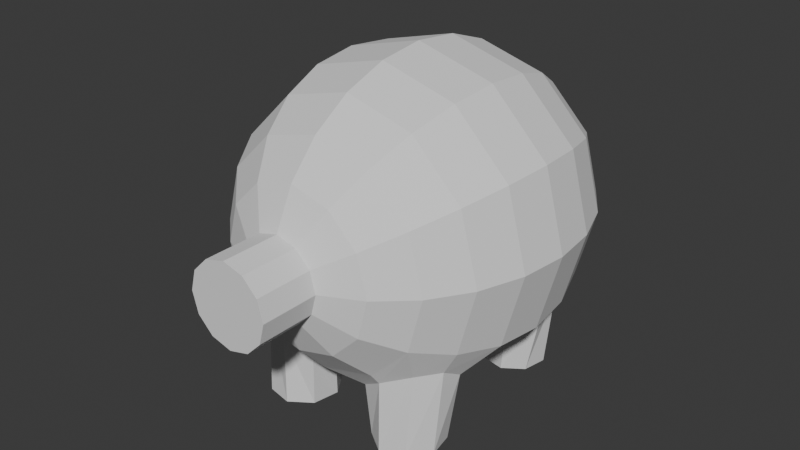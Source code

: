 # Source: 11_PiggyBankMirror.blend  (saved by Blender 4.4.32; exported with 4.5.12 LTS)
import bpy
from mathutils import Matrix  # noqa: F401  (used for matrix-valued properties, if any)

bpy.ops.wm.read_factory_settings(use_empty=True)
scene = bpy.context.scene
scene.name = 'Scene'

# ---- collections
col_collection = bpy.data.collections.new('Collection'); scene.collection.children.link(col_collection)

# ---- world
world_world = bpy.data.worlds.new('World'); scene.world = world_world
world_world.use_nodes = True; world_world.node_tree.nodes.clear()
_N = world_world.node_tree.nodes; _L = world_world.node_tree.links
n0 = _N.new('ShaderNodeOutputWorld'); n0.name = 'World Output'; n0.location = (300, 300)
n1 = _N.new('ShaderNodeBackground'); n1.name = 'Background'; n1.location = (10, 300)
n1.inputs[0].default_value = (0.05088, 0.05088, 0.05088, 1.0)
_L.new(n1.outputs[0], n0.inputs[0])
n0.is_active_output = True
world_world.color = (0.05088, 0.05088, 0.05088)
world_world.sun_shadow_jitter_overblur = 0.0

# ---- meshes
me_sphere = bpy.data.meshes.new('Sphere')
me_sphere.from_pydata([(0.0, 0.7071, 0.7071), (0.0, 0.9659, 0.2588), (0.0, 0.9659, -0.2588), (0.0, 0.866, -0.5), (0.1294, 0.2241, 0.9659), (0.25, 0.433, 0.866), (0.3536, 0.6124, 0.7071), (0.433, 0.75, 0.5), (0.483, 0.8365, 0.2588), (0.5, 0.866, 0.0), (0.483, 0.8365, -0.2588), (0.433, 0.75, -0.5), (0.3536, 0.6124, -0.7071), (0.25, 0.433, -0.866), (0.1294, 0.2241, -0.9659), (0.2241, 0.1294, 0.9659), (0.433, 0.25, 0.866), (0.6124, 0.3536, 0.7071), (0.75, 0.433, 0.5), (0.8365, 0.483, 0.2588), (0.866, 0.5, 0.0), (0.8365, 0.483, -0.2588), (0.75, 0.433, -0.5), (0.6124, 0.3536, -0.7071), (0.433, 0.25, -0.866), (0.2241, 0.1294, -0.9659), (0.2588, 0.0, 0.9659), (0.5, 0.0, 0.866), (0.7071, -2.98e-08, 0.7071), (0.866, -2.98e-08, 0.5), (0.9659, -2.98e-08, 0.2588), (1.0, 0.0, 0.0), (0.9659, -2.98e-08, -0.2588), (0.866, -2.98e-08, -0.5), (0.7071, -2.98e-08, -0.7071), (0.5, 0.0, -0.866), (0.2588, 0.0, -0.9659), (0.2241, -0.1294, 0.9659), (0.433, -0.25, 0.866), (0.6124, -0.3536, 0.7071), (0.75, -0.433, 0.5), (0.8365, -0.483, 0.2588), (0.866, -0.5, 0.0), (0.8365, -0.483, -0.2588), (0.75, -0.433, -0.5), (0.6124, -0.3536, -0.7071), (0.433, -0.25, -0.866), (0.2241, -0.1294, -0.9659), (0.1294, -0.2241, 0.9659), (0.25, -0.433, 0.866), (0.3536, -0.6124, 0.7071), (0.483, -0.8365, 0.2588), (0.5, -0.866, 0.0), (0.483, -0.8365, -0.2588), (0.6346, -0.7018, -0.3639), (0.3536, -0.6124, -0.7071), (0.25, -0.433, -0.866), (0.1294, -0.2241, -0.9659), (0.0, -0.2588, 0.9659), (0.0, -0.5, 0.866), (-5.96e-08, -0.7071, 0.7071), (-8.941e-08, -0.866, 0.5), (-5.96e-08, -0.9659, 0.2588), (0.0, -1.0, 0.0), (-5.96e-08, -0.9659, -0.2588), (-8.941e-08, -0.866, -0.5), (-5.96e-08, -0.7071, -0.7071), (0.0, -0.5, -0.866), (0.0, -0.2588, -0.9659), (0.1294, 0.2241, 1.275), (0.0, 0.2588, 0.9659), (0.0, 0.5, 0.866), (8.941e-08, 0.866, 0.5), (0.0, 1.0, 0.0), (1.192e-07, 0.7071, -0.7071), (0.0, 0.5, -0.866), (0.0, 0.2588, -0.9659), (0.0, 0.0, -1.0), (0.2241, 0.1294, 1.275), (0.2588, 1.594e-08, 1.275), (0.2241, -0.1294, 1.275), (0.1294, -0.2241, 1.275), (0.0, -0.2588, 1.275), (0.0, 0.2588, 1.275), (0.09956, 0.1724, 1.275), (0.1724, 0.09956, 1.275), (0.1991, 1.767e-08, 1.275), (0.1724, -0.09956, 1.275), (0.09956, -0.1724, 1.275), (-5.729e-10, -0.1991, 1.275), (-5.729e-10, 0.1991, 1.275), (1.863e-09, 0.1227, 1.275), (0.0, 4.843e-08, 1.275), (5.588e-09, -0.1227, 1.275), (0.5521, -0.5995, 0.6053), (0.6561, -0.5942, 0.4916), (0.6587, -0.6825, 0.3665), (0.368, -0.6827, 0.6647), (0.4688, -0.8572, 0.2835), (0.2039, -0.8005, 0.6053), (0.1473, -0.8879, 0.4917), (0.2225, -0.9343, 0.3665), (0.632, -0.6115, -0.4917), (0.5256, -0.6169, -0.608), (0.4406, -0.8803, -0.279), (0.3375, -0.702, -0.6686), (0.1889, -0.9591, -0.3639), (0.112, -0.9117, -0.4918), (0.1699, -0.8223, -0.608), (0.5485, -1.143, -0.3548), (0.529, -1.143, 0.6419), (0.6214, -1.143, 0.5201), (0.5893, -1.143, 0.3761), (0.3663, -1.143, 0.6704), (0.4515, -1.143, 0.2944), (0.2285, -1.143, 0.5887), (0.1964, -1.143, 0.4447), (0.2887, -1.143, 0.3229), (0.5784, -1.143, -0.4885), (0.4926, -1.143, -0.6018), (0.4205, -1.143, -0.2789), (0.3414, -1.143, -0.6282), (0.2693, -1.143, -0.3053), (0.1835, -1.143, -0.4186), (0.2134, -1.143, -0.5523), (0.4962, -1.143, 0.5983), (0.5633, -1.143, 0.5098), (0.54, -1.143, 0.4052), (0.3779, -1.143, 0.619), (0.4398, -1.143, 0.3458), (0.2778, -1.143, 0.5596), (0.2545, -1.143, 0.455), (0.3216, -1.143, 0.3665), (0.4089, -1.143, 0.4824), (0.4984, -1.143, -0.3843), (0.5193, -1.143, -0.4781), (0.4592, -1.143, -0.5574), (0.4087, -1.143, -0.3311), (0.3532, -1.143, -0.5759), (0.3027, -1.143, -0.3496), (0.2426, -1.143, -0.429), (0.2635, -1.143, -0.5228), (0.3809, -1.143, -0.4535)], [], [(73, 1, 8, 9), (0, 71, 5, 6), (75, 74, 12, 13), (2, 73, 9, 10), (72, 0, 6, 7), (76, 75, 13, 14), (58, 48, 81, 82), (3, 2, 10, 11), (1, 72, 7, 8), (77, 76, 14), (71, 70, 4, 5), (74, 3, 11, 12), (14, 13, 24, 25), (11, 10, 21, 22), (8, 7, 18, 19), (77, 14, 25), (5, 4, 15, 16), (12, 11, 22, 23), (9, 8, 19, 20), (6, 5, 16, 17), (13, 12, 23, 24), (10, 9, 20, 21), (7, 6, 17, 18), (17, 16, 27, 28), (24, 23, 34, 35), (21, 20, 31, 32), (18, 17, 28, 29), (25, 24, 35, 36), (37, 26, 79, 80), (22, 21, 32, 33), (19, 18, 29, 30), (77, 25, 36), (16, 15, 26, 27), (23, 22, 33, 34), (20, 19, 30, 31), (77, 36, 47), (27, 26, 37, 38), (34, 33, 44, 45), (31, 30, 41, 42), (28, 27, 38, 39), (35, 34, 45, 46), (32, 31, 42, 43), (29, 28, 39, 40), (36, 35, 46, 47), (33, 32, 43, 44), (30, 29, 40, 41), (47, 46, 56, 57), (4, 70, 83, 69), (66, 55, 105, 108), (77, 47, 57), (38, 37, 48, 49), (64, 65, 107, 106), (42, 41, 51, 52), (39, 38, 49, 50), (46, 45, 55, 56), (43, 42, 52, 53), (50, 49, 59, 60), (56, 55, 66, 67), (53, 52, 63, 64), (57, 56, 67, 68), (48, 37, 80, 81), (44, 43, 54, 102), (77, 57, 68), (49, 48, 58, 59), (43, 53, 104, 54), (52, 51, 62, 63), (15, 4, 69, 78), (26, 15, 78, 79), (82, 81, 88, 89), (79, 78, 85, 86), (80, 79, 86, 87), (81, 80, 87, 88), (78, 69, 84, 85), (69, 83, 90, 84), (90, 91, 85, 84), (91, 92, 86, 85), (92, 93, 87, 86), (93, 89, 88, 87), (50, 60, 99, 97), (62, 51, 98, 101), (41, 40, 95, 96), (60, 61, 100, 99), (40, 39, 94, 95), (51, 41, 96, 98), (61, 62, 101, 100), (39, 50, 97, 94), (55, 45, 103, 105), (65, 66, 108, 107), (53, 64, 106, 104), (45, 44, 102, 103), (105, 103, 119, 121), (96, 95, 111, 112), (106, 107, 123, 122), (103, 102, 118, 119), (54, 104, 120, 109), (94, 97, 113, 110), (107, 108, 124, 123), (98, 96, 112, 114), (108, 105, 121, 124), (102, 54, 109, 118), (99, 100, 116, 115), (104, 106, 122, 120), (100, 101, 117, 116), (97, 99, 115, 113), (101, 98, 114, 117), (95, 94, 110, 111), (113, 115, 130, 128), (115, 116, 131, 130), (110, 113, 128, 125), (111, 110, 125, 126), (117, 114, 129, 132), (116, 117, 132, 131), (114, 112, 127, 129), (112, 111, 126, 127), (126, 133, 129, 127), (133, 131, 132, 129), (125, 128, 133, 126), (128, 130, 131, 133), (124, 121, 138, 141), (118, 109, 134, 135), (122, 123, 140, 139), (109, 120, 137, 134), (120, 122, 139, 137), (123, 124, 141, 140), (119, 118, 135, 136), (121, 119, 136, 138), (135, 142, 138, 136), (142, 140, 141, 138), (134, 137, 142, 135), (137, 139, 140, 142)])
_uv = me_sphere.uv_layers.new(name='UVMap')
_uv.uv.foreach_set('vector', [0.75, 0.5, 0.75, 0.5833, 0.6667, 0.5833, 0.6667, 0.5, 0.75, 0.75, 0.75, 0.8333, 0.6667, 0.8333, 0.6667, 0.75, 0.75, 0.1667, 0.75, 0.25, 0.6667, 0.25, 0.6667, 0.1667, 0.75, 0.4167, 0.75, 0.5, 0.6667, 0.5, 0.6667, 0.4167, 0.75, 0.6667, 0.75, 0.75, 0.6667, 0.75, 0.6667, 0.6667, 0.75, 0.08333, 0.75, 0.1667, 0.6667, 0.1667, 0.6667, 0.08333, 0.25, 0.9167, 0.3333, 0.9167, 0.3333, 0.9167, 0.25, 0.9167, 0.75, 0.3333, 0.75, 0.4167, 0.6667, 0.4167, 0.6667, 0.3333, 0.75, 0.5833, 0.75, 0.6667, 0.6667, 0.6667, 0.6667, 0.5833, 0.7083, 0.0, 0.75, 0.08333, 0.6667, 0.08333, 0.75, 0.8333, 0.75, 0.9167, 0.6667, 0.9167, 0.6667, 0.8333, 0.75, 0.25, 0.75, 0.3333, 0.6667, 0.3333, 0.6667, 0.25, 0.6667, 0.08333, 0.6667, 0.1667, 0.5833, 0.1667, 0.5833, 0.08333, 0.6667, 0.3333, 0.6667, 0.4167, 0.5833, 0.4167, 0.5833, 0.3333, 0.6667, 0.5833, 0.6667, 0.6667, 0.5833, 0.6667, 0.5833, 0.5833, 0.625, 0.0, 0.6667, 0.08333, 0.5833, 0.08333, 0.6667, 0.8333, 0.6667, 0.9167, 0.5833, 0.9167, 0.5833, 0.8333, 0.6667, 0.25, 0.6667, 0.3333, 0.5833, 0.3333, 0.5833, 0.25, 0.6667, 0.5, 0.6667, 0.5833, 0.5833, 0.5833, 0.5833, 0.5, 0.6667, 0.75, 0.6667, 0.8333, 0.5833, 0.8333, 0.5833, 0.75, 0.6667, 0.1667, 0.6667, 0.25, 0.5833, 0.25, 0.5833, 0.1667, 0.6667, 0.4167, 0.6667, 0.5, 0.5833, 0.5, 0.5833, 0.4167, 0.6667, 0.6667, 0.6667, 0.75, 0.5833, 0.75, 0.5833, 0.6667, 0.5833, 0.75, 0.5833, 0.8333, 0.5, 0.8333, 0.5, 0.75, 0.5833, 0.1667, 0.5833, 0.25, 0.5, 0.25, 0.5, 0.1667, 0.5833, 0.4167, 0.5833, 0.5, 0.5, 0.5, 0.5, 0.4167, 0.5833, 0.6667, 0.5833, 0.75, 0.5, 0.75, 0.5, 0.6667, 0.5833, 0.08333, 0.5833, 0.1667, 0.5, 0.1667, 0.5, 0.08333, 0.4167, 0.9167, 0.5, 0.9167, 0.5, 0.9167, 0.4167, 0.9167, 0.5833, 0.3333, 0.5833, 0.4167, 0.5, 0.4167, 0.5, 0.3333, 0.5833, 0.5833, 0.5833, 0.6667, 0.5, 0.6667, 0.5, 0.5833, 0.5417, 0.0, 0.5833, 0.08333, 0.5, 0.08333, 0.5833, 0.8333, 0.5833, 0.9167, 0.5, 0.9167, 0.5, 0.8333, 0.5833, 0.25, 0.5833, 0.3333, 0.5, 0.3333, 0.5, 0.25, 0.5833, 0.5, 0.5833, 0.5833, 0.5, 0.5833, 0.5, 0.5, 0.4583, 0.0, 0.5, 0.08333, 0.4167, 0.08333, 0.5, 0.8333, 0.5, 0.9167, 0.4167, 0.9167, 0.4167, 0.8333, 0.5, 0.25, 0.5, 0.3333, 0.4167, 0.3333, 0.4167, 0.25, 0.5, 0.5, 0.5, 0.5833, 0.4167, 0.5833, 0.4167, 0.5, 0.5, 0.75, 0.5, 0.8333, 0.4167, 0.8333, 0.4167, 0.75, 0.5, 0.1667, 0.5, 0.25, 0.4167, 0.25, 0.4167, 0.1667, 0.5, 0.4167, 0.5, 0.5, 0.4167, 0.5, 0.4167, 0.4167, 0.5, 0.6667, 0.5, 0.75, 0.4167, 0.75, 0.4167, 0.6667, 0.5, 0.08333, 0.5, 0.1667, 0.4167, 0.1667, 0.4167, 0.08333, 0.5, 0.3333, 0.5, 0.4167, 0.4167, 0.4167, 0.4167, 0.3333, 0.5, 0.5833, 0.5, 0.6667, 0.4167, 0.6667, 0.4167, 0.5833, 0.4167, 0.08333, 0.4167, 0.1667, 0.3333, 0.1667, 0.3333, 0.08333, 0.6667, 0.9167, 0.75, 0.9167, 0.75, 0.9167, 0.6667, 0.9167, 0.25, 0.25, 0.3333, 0.25, 0.3333, 0.25, 0.25, 0.25, 0.375, 0.0, 0.4167, 0.08333, 0.3333, 0.08333, 0.4167, 0.8333, 0.4167, 0.9167, 0.3333, 0.9167, 0.3333, 0.8333, 0.25, 0.4167, 0.25, 0.3333, 0.25, 0.3333, 0.25, 0.4167, 0.4167, 0.5, 0.4167, 0.5833, 0.3333, 0.5833, 0.3333, 0.5, 0.4167, 0.75, 0.4167, 0.8333, 0.3333, 0.8333, 0.3333, 0.75, 0.4167, 0.1667, 0.4167, 0.25, 0.3333, 0.25, 0.3333, 0.1667, 0.4167, 0.4167, 0.4167, 0.5, 0.3333, 0.5, 0.3333, 0.4167, 0.3333, 0.75, 0.3333, 0.8333, 0.25, 0.8333, 0.25, 0.75, 0.3333, 0.1667, 0.3333, 0.25, 0.25, 0.25, 0.25, 0.1667, 0.3333, 0.4167, 0.3333, 0.5, 0.25, 0.5, 0.25, 0.4167, 0.3333, 0.08333, 0.3333, 0.1667, 0.25, 0.1667, 0.25, 0.08333, 0.3333, 0.9167, 0.4167, 0.9167, 0.4167, 0.9167, 0.3333, 0.9167, 0.4167, 0.3333, 0.4167, 0.4167, 0.4167, 0.4167, 0.4167, 0.3333, 0.2917, 0.0, 0.3333, 0.08333, 0.25, 0.08333, 0.3333, 0.8333, 0.3333, 0.9167, 0.25, 0.9167, 0.25, 0.8333, 0.4167, 0.4167, 0.3333, 0.4167, 0.3333, 0.4167, 0.4167, 0.4167, 0.3333, 0.5, 0.3333, 0.5833, 0.25, 0.5833, 0.25, 0.5, 0.5833, 0.9167, 0.6667, 0.9167, 0.6667, 0.9167, 0.5833, 0.9167, 0.5, 0.9167, 0.5833, 0.9167, 0.5833, 0.9167, 0.5, 0.9167, 0.25, 0.9167, 0.3333, 0.9167, 0.3333, 0.9167, 0.25, 0.9167, 0.5, 0.9167, 0.5833, 0.9167, 0.5833, 0.9167, 0.5, 0.9167, 0.4167, 0.9167, 0.5, 0.9167, 0.5, 0.9167, 0.4167, 0.9167, 0.3333, 0.9167, 0.4167, 0.9167, 0.4167, 0.9167, 0.3333, 0.9167, 0.5833, 0.9167, 0.6667, 0.9167, 0.6667, 0.9167, 0.5833, 0.9167, 0.6667, 0.9167, 0.75, 0.9167, 0.75, 0.9167, 0.6667, 0.9167, 0.75, 0.9167, 0.6786, 0.9167, 0.5833, 0.9167, 0.6667, 0.9167, 0.6786, 0.9167, 0.625, 0.9167, 0.5, 0.9167, 0.5833, 0.9167, 0.375, 0.9167, 0.3214, 0.9167, 0.4167, 0.9167, 0.5, 0.9167, 0.3214, 0.9167, 0.25, 0.9167, 0.3333, 0.9167, 0.4167, 0.9167, 0.3333, 0.75, 0.25, 0.75, 0.25, 0.75, 0.3333, 0.75, 0.25, 0.5833, 0.3333, 0.5833, 0.3333, 0.5833, 0.25, 0.5833, 0.4167, 0.5833, 0.4167, 0.6667, 0.4167, 0.6667, 0.4167, 0.5833, 0.25, 0.75, 0.25, 0.6667, 0.25, 0.6667, 0.25, 0.75, 0.4167, 0.6667, 0.4167, 0.75, 0.4167, 0.75, 0.4167, 0.6667, 0.3333, 0.5833, 0.4167, 0.5833, 0.4167, 0.5833, 0.3333, 0.5833, 0.25, 0.6667, 0.25, 0.5833, 0.25, 0.5833, 0.25, 0.6667, 0.4167, 0.75, 0.3333, 0.75, 0.3333, 0.75, 0.4167, 0.75, 0.3333, 0.25, 0.4167, 0.25, 0.4167, 0.25, 0.3333, 0.25, 0.25, 0.3333, 0.25, 0.25, 0.25, 0.25, 0.25, 0.3333, 0.3333, 0.4167, 0.25, 0.4167, 0.25, 0.4167, 0.3333, 0.4167, 0.4167, 0.25, 0.4167, 0.3333, 0.4167, 0.3333, 0.4167, 0.25, 0.3333, 0.25, 0.4167, 0.25, 0.4167, 0.25, 0.3333, 0.25, 0.4167, 0.5833, 0.4167, 0.6667, 0.4167, 0.6667, 0.4167, 0.5833, 0.25, 0.4167, 0.25, 0.3333, 0.25, 0.3333, 0.25, 0.4167, 0.4167, 0.25, 0.4167, 0.3333, 0.4167, 0.3333, 0.4167, 0.25, 0.4167, 0.4167, 0.3333, 0.4167, 0.3333, 0.4167, 0.4167, 0.4167, 0.4167, 0.75, 0.3333, 0.75, 0.3333, 0.75, 0.4167, 0.75, 0.25, 0.3333, 0.25, 0.25, 0.25, 0.25, 0.25, 0.3333, 0.3333, 0.5833, 0.4167, 0.5833, 0.4167, 0.5833, 0.3333, 0.5833, 0.25, 0.25, 0.3333, 0.25, 0.3333, 0.25, 0.25, 0.25, 0.4167, 0.3333, 0.4167, 0.4167, 0.4167, 0.4167, 0.4167, 0.3333, 0.25, 0.75, 0.25, 0.6667, 0.25, 0.6667, 0.25, 0.75, 0.3333, 0.4167, 0.25, 0.4167, 0.25, 0.4167, 0.3333, 0.4167, 0.25, 0.6667, 0.25, 0.5833, 0.25, 0.5833, 0.25, 0.6667, 0.3333, 0.75, 0.25, 0.75, 0.25, 0.75, 0.3333, 0.75, 0.25, 0.5833, 0.3333, 0.5833, 0.3333, 0.5833, 0.25, 0.5833, 0.4167, 0.6667, 0.4167, 0.75, 0.4167, 0.75, 0.4167, 0.6667, 0.3333, 0.75, 0.25, 0.75, 0.25, 0.75, 0.3333, 0.75, 0.25, 0.75, 0.25, 0.6667, 0.25, 0.6667, 0.25, 0.75, 0.4167, 0.75, 0.3333, 0.75, 0.3333, 0.75, 0.4167, 0.75, 0.4167, 0.6667, 0.4167, 0.75, 0.4167, 0.75, 0.4167, 0.6667, 0.25, 0.5833, 0.3333, 0.5833, 0.3333, 0.5833, 0.25, 0.5833, 0.25, 0.6667, 0.25, 0.5833, 0.25, 0.5833, 0.25, 0.6667, 0.3333, 0.5833, 0.4167, 0.5833, 0.4167, 0.5833, 0.3333, 0.5833, 0.4167, 0.5833, 0.4167, 0.6667, 0.4167, 0.6667, 0.4167, 0.5833, 0.4167, 0.6667, 0.3333, 0.6667, 0.3333, 0.5833, 0.4167, 0.5833, 0.3333, 0.6667, 0.25, 0.6667, 0.25, 0.5833, 0.3333, 0.5833, 0.4167, 0.75, 0.3333, 0.75, 0.3333, 0.6667, 0.4167, 0.6667, 0.3333, 0.75, 0.25, 0.75, 0.25, 0.6667, 0.3333, 0.6667, 0.25, 0.25, 0.3333, 0.25, 0.3333, 0.25, 0.25, 0.25, 0.4167, 0.3333, 0.4167, 0.4167, 0.4167, 0.4167, 0.4167, 0.3333, 0.25, 0.4167, 0.25, 0.3333, 0.25, 0.3333, 0.25, 0.4167, 0.4167, 0.4167, 0.3333, 0.4167, 0.3333, 0.4167, 0.4167, 0.4167, 0.3333, 0.4167, 0.25, 0.4167, 0.25, 0.4167, 0.3333, 0.4167, 0.25, 0.3333, 0.25, 0.25, 0.25, 0.25, 0.25, 0.3333, 0.4167, 0.25, 0.4167, 0.3333, 0.4167, 0.3333, 0.4167, 0.25, 0.3333, 0.25, 0.4167, 0.25, 0.4167, 0.25, 0.3333, 0.25, 0.4167, 0.3333, 0.3333, 0.3333, 0.3333, 0.25, 0.4167, 0.25, 0.3333, 0.3333, 0.25, 0.3333, 0.25, 0.25, 0.3333, 0.25, 0.4167, 0.4167, 0.3333, 0.4167, 0.3333, 0.3333, 0.4167, 0.3333, 0.3333, 0.4167, 0.25, 0.4167, 0.25, 0.3333, 0.3333, 0.3333])
me_sphere.update()

# ---- objects
ob_sphere = bpy.data.objects.new('Sphere', me_sphere)

# ---- transforms, parenting, visibility, modifiers, constraints
ob_sphere.location = (0.0, 0.0, 0.0)
ob_sphere.rotation_euler = (1.571, -0.0, 0.0)
ob_sphere.scale = (1.0, 1.0, 1.178)
_m = ob_sphere.modifiers.new('Mirror', 'MIRROR')

# ---- collection membership
col_collection.objects.link(ob_sphere)

# ---- scene / render settings (as saved in the file)
scene.frame_start = 1; scene.frame_end = 250; scene.frame_set(76)
scene.render.engine = 'BLENDER_EEVEE_NEXT'
bpy.context.view_layer.update()

# ---- added for rendering (the .blend has no active camera and no usable light): camera, sun
cam_auto = bpy.data.cameras.new('AutoCamera')
cam_auto.lens = 50.0
cam_auto.sensor_width = 36.0
cam_auto.clip_end = 1000.0
ob_auto_camera = bpy.data.objects.new('AutoCamera', cam_auto)
scene.collection.objects.link(ob_auto_camera)
ob_auto_camera.location = (3.67519, -4.57248, 2.86853)
ob_auto_camera.rotation_euler = (1.09748, -7.21219e-08, 0.694738)
scene.camera = ob_auto_camera
light_auto_sun = bpy.data.lights.new('AutoSun', 'SUN')
light_auto_sun.energy = 3.0
light_auto_sun.angle = 0.0523599
ob_auto_sun = bpy.data.objects.new('AutoSun', light_auto_sun)
scene.collection.objects.link(ob_auto_sun)
ob_auto_sun.rotation_euler = (0.872665, 0.174533, 0.523599)
bpy.context.view_layer.update()
